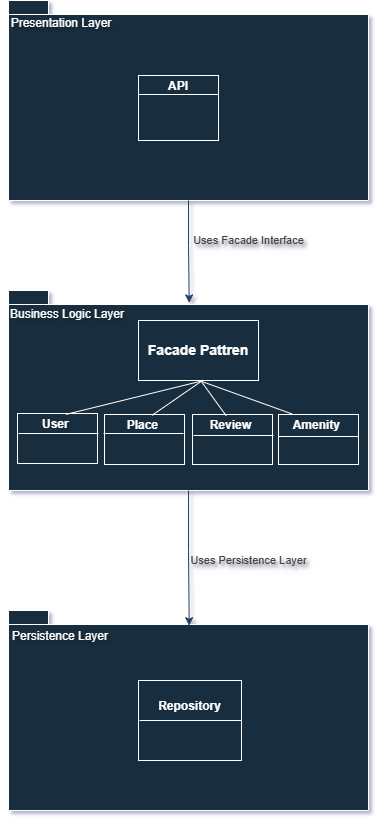

The diagram above was exported from draw.io. Its source (the exported page's mxGraphModel, read from the mxfile embedded in the PNG):
<mxGraphModel dx="224" dy="1235" grid="1" gridSize="10" guides="1" tooltips="1" connect="1" arrows="1" fold="1" page="1" pageScale="1" pageWidth="850" pageHeight="1100" background="#ffffff" math="0" shadow="1">
  <root>
    <mxCell id="0" />
    <mxCell id="1" parent="0" />
    <mxCell id="ytkhowvEdn_do_f2hXwO-1" parent="1" style="shape=folder;fontStyle=1;spacingTop=10;tabWidth=40;tabHeight=14;tabPosition=left;html=1;whiteSpace=wrap;align=center;fillColor=#182E3E;strokeColor=#FFFFFF;fontColor=light-dark(#FFFFFF, #1b1d1e);labelBackgroundColor=none;" value="&lt;div style=&quot;&quot;&gt;&lt;br&gt;&lt;/div&gt;" vertex="1">
      <mxGeometry height="200" width="360" x="240" y="-90" as="geometry" />
    </mxCell>
    <mxCell id="ytkhowvEdn_do_f2hXwO-6" parent="1" style="shape=folder;fontStyle=1;spacingTop=10;tabWidth=40;tabHeight=14;tabPosition=left;html=1;whiteSpace=wrap;align=center;fillColor=#182E3E;strokeColor=#FFFFFF;fontColor=#FFFFFF;aspect=fixed;flipV=0;legacyAnchorPoints=0;flipH=0;direction=east;labelBackgroundColor=none;" value="&lt;div style=&quot;&quot;&gt;&lt;br&gt;&lt;/div&gt;" vertex="1">
      <mxGeometry height="200" width="360" x="240" y="200" as="geometry" />
    </mxCell>
    <mxCell id="ytkhowvEdn_do_f2hXwO-7" parent="1" style="shape=folder;fontStyle=1;spacingTop=10;tabWidth=40;tabHeight=14;tabPosition=left;html=1;whiteSpace=wrap;align=center;fillColor=#182E3E;strokeColor=#FFFFFF;fontColor=#FFFFFF;aspect=fixed;labelBackgroundColor=none;" value="&lt;div style=&quot;&quot;&gt;&lt;br&gt;&lt;/div&gt;" vertex="1">
      <mxGeometry height="200" width="360" x="240" y="520" as="geometry" />
    </mxCell>
    <mxCell id="ytkhowvEdn_do_f2hXwO-15" parent="1" style="text;html=1;whiteSpace=wrap;strokeColor=none;fillColor=none;align=center;verticalAlign=middle;rounded=0;autosize=1;resizable=0;fontColor=#FFFFFF;labelBackgroundColor=none;textShadow=1;spacing=0;" value="&lt;div style=&quot;text-align: start;&quot;&gt;&lt;span style=&quot;background-color: transparent;&quot;&gt;&lt;font&gt;Persistence Layer&lt;/font&gt;&lt;/span&gt;&lt;/div&gt;" vertex="1">
      <mxGeometry height="20" width="120" x="232" y="536" as="geometry" />
    </mxCell>
    <mxCell id="ytkhowvEdn_do_f2hXwO-16" parent="1" style="text;html=1;whiteSpace=wrap;strokeColor=none;fillColor=none;align=center;verticalAlign=middle;rounded=0;autosize=1;resizable=0;fontColor=#FFFFFF;labelBackgroundColor=none;spacing=0;labelBorderColor=none;textShadow=1;" value="&lt;div style=&quot;&quot;&gt;&lt;font&gt;Business Logic Layer&lt;/font&gt;&lt;/div&gt;" vertex="1">
      <mxGeometry height="20" width="130" x="234" y="214" as="geometry" />
    </mxCell>
    <mxCell id="ytkhowvEdn_do_f2hXwO-17" parent="1" style="text;html=1;whiteSpace=wrap;strokeColor=none;fillColor=none;align=center;verticalAlign=middle;rounded=0;autosize=1;resizable=0;fontColor=#FFFFFF;labelBackgroundColor=none;spacing=0;textShadow=1;" value="Presentation Layer" vertex="1">
      <mxGeometry height="20" width="120" x="233" y="-77" as="geometry" />
    </mxCell>
    <mxCell id="ytkhowvEdn_do_f2hXwO-27" parent="1" style="verticalAlign=top;align=left;overflow=fill;html=1;whiteSpace=wrap;fillColor=#182E3E;strokeColor=#FFFFFF;fontColor=#FFFFFF;fillStyle=solid;labelBackgroundColor=none;" value="&lt;p style=&quot;margin:0px;margin-top:4px;text-align:center;&quot;&gt;&lt;b&gt;User&amp;nbsp;&lt;/b&gt;&lt;/p&gt;" vertex="1">
      <mxGeometry height="50" width="80" x="249" y="323" as="geometry" />
    </mxCell>
    <mxCell id="ytkhowvEdn_do_f2hXwO-28" parent="1" style="verticalAlign=top;align=left;overflow=fill;html=1;whiteSpace=wrap;fillColor=#182E3E;strokeColor=#FFFFFF;fontColor=#FFFFFF;fillStyle=solid;labelBackgroundColor=none;" value="&lt;p style=&quot;margin:0px;margin-top:4px;text-align:center;&quot;&gt;&lt;b&gt;Place&amp;nbsp;&lt;/b&gt;&lt;/p&gt;" vertex="1">
      <mxGeometry height="50" width="80" x="336" y="324" as="geometry" />
    </mxCell>
    <mxCell id="ytkhowvEdn_do_f2hXwO-29" parent="1" style="verticalAlign=top;align=left;overflow=fill;html=1;whiteSpace=wrap;fillColor=#182E3E;strokeColor=#FFFFFF;fontColor=#FFFFFF;fillStyle=solid;labelBackgroundColor=none;" value="&lt;p style=&quot;margin:0px;margin-top:4px;text-align:center;&quot;&gt;&lt;b&gt;Review&amp;nbsp;&lt;/b&gt;&lt;/p&gt;" vertex="1">
      <mxGeometry height="50" width="80" x="424" y="324" as="geometry" />
    </mxCell>
    <mxCell id="ytkhowvEdn_do_f2hXwO-30" parent="1" style="verticalAlign=top;align=left;overflow=fill;html=1;whiteSpace=wrap;fillColor=#182E3E;strokeColor=#FFFFFF;fontColor=#FFFFFF;fillStyle=solid;labelBackgroundColor=none;" value="&lt;p style=&quot;margin:0px;margin-top:4px;text-align:center;&quot;&gt;&lt;b&gt;Amenity&amp;nbsp;&lt;/b&gt;&lt;/p&gt;" vertex="1">
      <mxGeometry height="50" width="80" x="510" y="324" as="geometry" />
    </mxCell>
    <mxCell id="ytkhowvEdn_do_f2hXwO-31" parent="1" style="line;strokeWidth=1;fillColor=none;align=left;verticalAlign=middle;spacingTop=-1;spacingLeft=3;spacingRight=3;rotatable=0;labelPosition=right;points=[];portConstraint=eastwest;strokeColor=#FFFFFF;labelBackgroundColor=none;fontColor=#FFFFFF;" value="" vertex="1">
      <mxGeometry height="8" width="80" x="250" y="339" as="geometry" />
    </mxCell>
    <mxCell id="ytkhowvEdn_do_f2hXwO-32" parent="1" style="line;strokeWidth=1;fillColor=none;align=left;verticalAlign=middle;spacingTop=-1;spacingLeft=3;spacingRight=3;rotatable=0;labelPosition=right;points=[];portConstraint=eastwest;strokeColor=#FFFFFF;labelBackgroundColor=none;fontColor=#FFFFFF;" value="" vertex="1">
      <mxGeometry height="8" width="80" x="335" y="339" as="geometry" />
    </mxCell>
    <mxCell id="ytkhowvEdn_do_f2hXwO-33" parent="1" style="line;strokeWidth=1;fillColor=none;align=left;verticalAlign=middle;spacingTop=-1;spacingLeft=3;spacingRight=3;rotatable=0;labelPosition=right;points=[];portConstraint=eastwest;strokeColor=#FFFFFF;labelBackgroundColor=none;fontColor=#FFFFFF;" value="" vertex="1">
      <mxGeometry height="8" width="80" x="425" y="341" as="geometry" />
    </mxCell>
    <mxCell id="ytkhowvEdn_do_f2hXwO-34" parent="1" style="line;strokeWidth=1;fillColor=none;align=left;verticalAlign=middle;spacingTop=-1;spacingLeft=3;spacingRight=3;rotatable=0;labelPosition=right;points=[];portConstraint=eastwest;strokeColor=#FFFFFF;labelBackgroundColor=none;fontColor=#FFFFFF;" value="" vertex="1">
      <mxGeometry height="8" width="80" x="510" y="342" as="geometry" />
    </mxCell>
    <mxCell id="ytkhowvEdn_do_f2hXwO-35" edge="1" parent="1" source="ytkhowvEdn_do_f2hXwO-1" style="edgeStyle=orthogonalEdgeStyle;rounded=0;orthogonalLoop=1;jettySize=auto;html=1;exitX=0.5;exitY=1;exitDx=0;exitDy=0;exitPerimeter=0;entryX=0.502;entryY=0.062;entryDx=0;entryDy=0;entryPerimeter=0;labelBackgroundColor=none;strokeColor=#23445D;fontColor=#FFFFFF;" target="ytkhowvEdn_do_f2hXwO-6">
      <mxGeometry relative="1" as="geometry" />
    </mxCell>
    <mxCell id="ytkhowvEdn_do_f2hXwO-36" connectable="0" parent="ytkhowvEdn_do_f2hXwO-35" style="edgeLabel;html=1;align=center;verticalAlign=middle;resizable=0;points=[];labelBackgroundColor=none;fontColor=#424242;textShadow=1;" value="Uses Facade Interface" vertex="1">
      <mxGeometry relative="1" x="0.1589" as="geometry">
        <mxPoint x="59" y="-19" as="offset" />
      </mxGeometry>
    </mxCell>
    <mxCell id="ytkhowvEdn_do_f2hXwO-37" edge="1" parent="1" source="ytkhowvEdn_do_f2hXwO-6" style="edgeStyle=orthogonalEdgeStyle;rounded=0;orthogonalLoop=1;jettySize=auto;html=1;exitX=0.5;exitY=1;exitDx=0;exitDy=0;exitPerimeter=0;entryX=0.502;entryY=0.076;entryDx=0;entryDy=0;entryPerimeter=0;labelBackgroundColor=none;strokeColor=#23445D;fontColor=#66B2FF;" target="ytkhowvEdn_do_f2hXwO-7">
      <mxGeometry relative="1" as="geometry" />
    </mxCell>
    <mxCell id="ytkhowvEdn_do_f2hXwO-38" connectable="0" parent="ytkhowvEdn_do_f2hXwO-37" style="edgeLabel;html=1;align=center;verticalAlign=middle;resizable=0;points=[];labelBackgroundColor=none;fontColor=#424242;textShadow=1;" value="Uses Persistence Layer" vertex="1">
      <mxGeometry relative="1" x="0.2567" as="geometry">
        <mxPoint x="59" y="-15" as="offset" />
      </mxGeometry>
    </mxCell>
    <mxCell id="ytkhowvEdn_do_f2hXwO-44" parent="1" style="whiteSpace=wrap;html=1;fillColor=#182E3E;fontColor=#FFFFFF;strokeColor=#FFFFFF;align=center;labelPosition=center;verticalLabelPosition=middle;verticalAlign=middle;labelBackgroundColor=none;" value="&lt;div style=&quot;&quot;&gt;&lt;span style=&quot;font-size: 14px; font-weight: 700; background-color: transparent;&quot;&gt;&lt;font style=&quot;color: light-dark(rgb(255, 255, 255), rgb(255, 255, 255));&quot;&gt;Facade Pattren&lt;/font&gt;&lt;/span&gt;&lt;/div&gt;" vertex="1">
      <mxGeometry height="60" width="120" x="370" y="230" as="geometry" />
    </mxCell>
    <mxCell id="ytkhowvEdn_do_f2hXwO-46" parent="1" style="whiteSpace=wrap;html=1;fillColor=#182E3E;fontColor=#FFFFFF;strokeColor=#FFFFFF;align=center;labelPosition=center;verticalLabelPosition=middle;verticalAlign=middle;labelBackgroundColor=none;" value="&lt;div style=&quot;font-weight: 700;&quot;&gt;&lt;span style=&quot;background-color: transparent;&quot;&gt;Repository&lt;/span&gt;&lt;/div&gt;&lt;div style=&quot;font-weight: 700;&quot;&gt;&lt;span style=&quot;background-color: transparent;&quot;&gt;&lt;br&gt;&lt;/span&gt;&lt;/div&gt;&lt;div style=&quot;font-weight: 700;&quot;&gt;&lt;span style=&quot;background-color: transparent;&quot;&gt;&lt;br&gt;&lt;/span&gt;&lt;/div&gt;" vertex="1">
      <mxGeometry height="80" width="103" x="370" y="590" as="geometry" />
    </mxCell>
    <mxCell id="ysQORVcdp41Z1dWtt-Kg-6" parent="1" style="verticalAlign=top;align=left;overflow=fill;html=1;whiteSpace=wrap;fillColor=#182E3E;strokeColor=#FFFFFF;fontColor=#FFFFFF;fillStyle=solid;labelBackgroundColor=none;" value="&lt;p style=&quot;margin:0px;margin-top:4px;text-align:center;&quot;&gt;&lt;b&gt;API&lt;/b&gt;&lt;/p&gt;" vertex="1">
      <mxGeometry height="65" width="80" x="370" y="-15" as="geometry" />
    </mxCell>
    <mxCell id="ysQORVcdp41Z1dWtt-Kg-7" parent="1" style="line;strokeWidth=1;fillColor=none;align=left;verticalAlign=middle;spacingTop=-1;spacingLeft=3;spacingRight=3;rotatable=0;labelPosition=right;points=[];portConstraint=eastwest;strokeColor=#FFFFFF;labelBackgroundColor=none;whiteSpace=wrap;html=1;" value="" vertex="1">
      <mxGeometry height="8" width="80" x="370" as="geometry" />
    </mxCell>
    <mxCell id="ysQORVcdp41Z1dWtt-Kg-14" parent="1" style="line;strokeWidth=1;fillColor=none;align=left;verticalAlign=middle;spacingTop=-1;spacingLeft=3;spacingRight=3;rotatable=0;labelPosition=right;points=[];portConstraint=eastwest;strokeColor=#FFFFFF;labelBackgroundColor=none;whiteSpace=wrap;html=1;" value="" vertex="1">
      <mxGeometry height="8" width="102" x="371" y="626" as="geometry" />
    </mxCell>
    <mxCell id="ysQORVcdp41Z1dWtt-Kg-24" edge="1" parent="1" source="ytkhowvEdn_do_f2hXwO-27" style="endArrow=none;html=1;rounded=0;entryX=0.523;entryY=1.01;entryDx=0;entryDy=0;entryPerimeter=0;exitX=0.608;exitY=0.017;exitDx=0;exitDy=0;exitPerimeter=0;labelBackgroundColor=none;labelBorderColor=default;convertToSvg=1;strokeColor=#FFFFFF;" target="ytkhowvEdn_do_f2hXwO-44" value="">
      <mxGeometry height="50" relative="1" width="50" as="geometry">
        <mxPoint x="290" y="320" as="sourcePoint" />
        <mxPoint x="340" y="270" as="targetPoint" />
      </mxGeometry>
    </mxCell>
    <mxCell id="ysQORVcdp41Z1dWtt-Kg-25" edge="1" parent="1" source="ytkhowvEdn_do_f2hXwO-28" style="endArrow=none;html=1;rounded=0;entryX=0.536;entryY=0.996;entryDx=0;entryDy=0;entryPerimeter=0;exitX=0.594;exitY=0.017;exitDx=0;exitDy=0;exitPerimeter=0;labelBackgroundColor=none;labelBorderColor=default;convertToSvg=1;strokeColor=#FFFFFF;" target="ytkhowvEdn_do_f2hXwO-44" value="">
      <mxGeometry height="50" relative="1" width="50" as="geometry">
        <mxPoint x="380" y="320" as="sourcePoint" />
        <mxPoint x="451" y="283" as="targetPoint" />
      </mxGeometry>
    </mxCell>
    <mxCell id="ysQORVcdp41Z1dWtt-Kg-26" edge="1" parent="1" source="ytkhowvEdn_do_f2hXwO-29" style="endArrow=none;html=1;rounded=0;entryX=0.527;entryY=1.025;entryDx=0;entryDy=0;entryPerimeter=0;exitX=0.42;exitY=0.024;exitDx=0;exitDy=0;exitPerimeter=0;labelBackgroundColor=none;labelBorderColor=default;convertToSvg=1;strokeColor=#FFFFFF;" target="ytkhowvEdn_do_f2hXwO-44" value="">
      <mxGeometry height="50" relative="1" width="50" as="geometry">
        <mxPoint x="440" y="325" as="sourcePoint" />
        <mxPoint x="490" y="290" as="targetPoint" />
      </mxGeometry>
    </mxCell>
    <mxCell id="ysQORVcdp41Z1dWtt-Kg-27" edge="1" parent="1" source="ytkhowvEdn_do_f2hXwO-30" style="endArrow=none;html=1;rounded=0;entryX=0.519;entryY=1.01;entryDx=0;entryDy=0;entryPerimeter=0;exitX=0.17;exitY=-0.011;exitDx=0;exitDy=0;exitPerimeter=0;labelBackgroundColor=none;labelBorderColor=default;convertToSvg=1;strokeColor=#FFFFFF;" target="ytkhowvEdn_do_f2hXwO-44" value="">
      <mxGeometry height="50" relative="1" width="50" as="geometry">
        <mxPoint x="440" y="325" as="sourcePoint" />
        <mxPoint x="490" y="290" as="targetPoint" />
      </mxGeometry>
    </mxCell>
  </root>
</mxGraphModel>